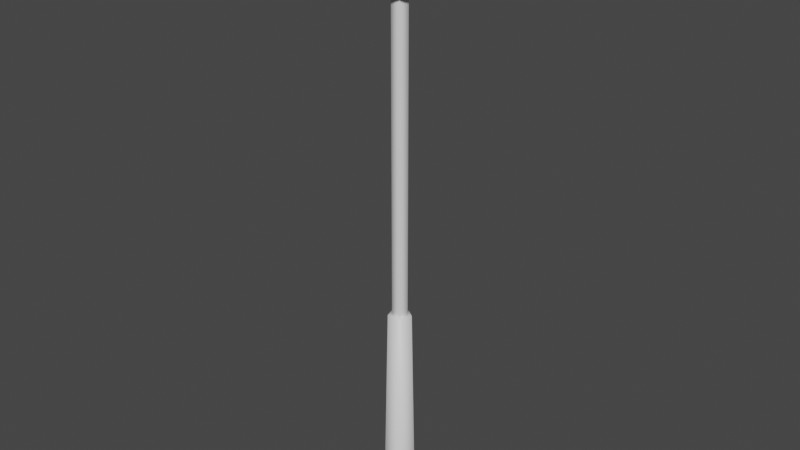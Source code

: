 # Source: light_street.blend  (saved by Blender 3.3.6; exported with 4.5.12 LTS)
import bpy
from mathutils import Matrix  # noqa: F401  (used for matrix-valued properties, if any)

bpy.ops.wm.read_factory_settings(use_empty=True)
scene = bpy.context.scene
scene.name = 'Scene'

# ---- collections
col_collection = bpy.data.collections.new('Collection'); scene.collection.children.link(col_collection)

# ---- materials (node trees are filled in below, after node groups)
mat_metall_frozen = bpy.data.materials.new('metall_frozen')
mat_metall_frozen.use_transparent_shadow = False
mat_light = bpy.data.materials.new('light')
mat_light.use_transparent_shadow = False

# ---- material node trees
mat_metall_frozen.use_nodes = True; mat_metall_frozen.node_tree.nodes.clear()
_N = mat_metall_frozen.node_tree.nodes; _L = mat_metall_frozen.node_tree.links
n0 = _N.new('ShaderNodeBsdfPrincipled'); n0.name = 'Principled BSDF'; n0.location = (10, 300)
n0.distribution = 'GGX'
n0.subsurface_method = 'RANDOM_WALK_SKIN'
n0.inputs[3].default_value = 1.45
n0.inputs[27].default_value = (0.0, 0.0, 0.0, 1.0)
n0.inputs[28].default_value = 1.0
n1 = _N.new('ShaderNodeOutputMaterial'); n1.name = 'Material Output'; n1.location = (300, 300)
_L.new(n0.outputs[0], n1.inputs[0])
n1.is_active_output = True
mat_light.use_nodes = True; mat_light.node_tree.nodes.clear()
_N = mat_light.node_tree.nodes; _L = mat_light.node_tree.links
n0 = _N.new('ShaderNodeBsdfPrincipled'); n0.name = 'Principled BSDF'; n0.location = (10, 300)
n0.distribution = 'GGX'
n0.subsurface_method = 'RANDOM_WALK_SKIN'
n0.inputs[3].default_value = 1.45
n0.inputs[27].default_value = (0.0, 0.0, 0.0, 1.0)
n0.inputs[28].default_value = 1.0
n1 = _N.new('ShaderNodeOutputMaterial'); n1.name = 'Material Output'; n1.location = (300, 300)
_L.new(n0.outputs[0], n1.inputs[0])
n1.is_active_output = True

# ---- world
world_world = bpy.data.worlds.new('World'); scene.world = world_world
world_world.use_nodes = True; world_world.node_tree.nodes.clear()
_N = world_world.node_tree.nodes; _L = world_world.node_tree.links
n0 = _N.new('ShaderNodeOutputWorld'); n0.name = 'World Output'; n0.location = (300, 300)
n1 = _N.new('ShaderNodeBackground'); n1.name = 'Background'; n1.location = (10, 300)
n1.inputs[0].default_value = (0.05088, 0.05088, 0.05088, 1.0)
_L.new(n1.outputs[0], n0.inputs[0])
n0.is_active_output = True
world_world.color = (0.05088, 0.05088, 0.05088)
world_world.use_sun_shadow = False
world_world.sun_shadow_jitter_overblur = 0.0

# ---- meshes
me_cylinder = bpy.data.meshes.new('Cylinder')
me_cylinder.from_pydata([(-1.963e-08, 0.07018, -0.01956), (-1.996e-08, 0.05168, 0.8893), (0.06675, 0.02169, -0.01956), (0.04915, 0.01597, 0.8893), (0.04125, -0.05678, -0.01956), (0.03038, -0.04181, 0.8893), (-0.04125, -0.05678, -0.01956), (-0.03038, -0.04181, 0.8893), (-0.06675, 0.02169, -0.01956), (-0.04915, 0.01597, 0.8893), (-1.341e-08, 0.03362, 0.885), (-1.341e-08, 0.03362, 2.265), (0.03197, 0.01039, 0.885), (0.03197, 0.01039, 2.265), (0.01976, -0.0272, 0.885), (0.01976, -0.0272, 2.265), (-0.01976, -0.0272, 0.885), (-0.01976, -0.0272, 2.265), (-0.03197, 0.01039, 0.885), (-0.03197, 0.01039, 2.265), (5.106e-08, 0.1778, 2.495), (5.106e-08, 0.1924, 2.421), (5.106e-08, 0.1778, 2.348), (5.106e-08, 0.07364, 2.243), (0.02818, 0.06803, 2.599), (0.05207, 0.1257, 2.557), (0.06803, 0.1642, 2.495), (0.07364, 0.1778, 2.421), (0.06803, 0.1642, 2.348), (0.05207, 0.1257, 2.285), (0.02818, 0.06803, 2.243), (0.05207, 0.05207, 2.599), (0.09621, 0.09621, 2.557), (0.1257, 0.1257, 2.495), (0.1361, 0.1361, 2.421), (0.1257, 0.1257, 2.348), (0.09621, 0.09621, 2.285), (0.05207, 0.05207, 2.243), (0.06803, 0.02818, 2.599), (0.1257, 0.05207, 2.557), (0.1642, 0.06803, 2.495), (0.1778, 0.07364, 2.421), (0.1642, 0.06803, 2.348), (0.1257, 0.05207, 2.285), (0.06803, 0.02818, 2.243), (0.07364, 6.957e-08, 2.599), (0.1361, 6.097e-08, 2.557), (0.1778, 5.523e-08, 2.495), (0.1924, 4.95e-08, 2.421), (0.1778, 5.523e-08, 2.348), (0.1361, 6.097e-08, 2.285), (0.07364, 6.957e-08, 2.243), (0.06803, -0.02818, 2.599), (0.1257, -0.05207, 2.557), (0.1642, -0.06803, 2.495), (0.1778, -0.07364, 2.421), (0.1642, -0.06803, 2.348), (0.1257, -0.05207, 2.285), (0.06803, -0.02818, 2.243), (0.05207, -0.05207, 2.599), (0.09621, -0.09621, 2.557), (0.1257, -0.1257, 2.495), (0.1361, -0.1361, 2.421), (0.1257, -0.1257, 2.348), (0.09621, -0.09621, 2.285), (0.05207, -0.05207, 2.243), (0.02818, -0.06803, 2.599), (0.05207, -0.1257, 2.557), (0.06803, -0.1642, 2.495), (0.07364, -0.1778, 2.421), (0.06803, -0.1642, 2.348), (0.05207, -0.1257, 2.285), (0.02818, -0.06803, 2.243), (2.812e-08, -0.07364, 2.599), (8.049e-09, -0.1361, 2.557), (5.182e-09, -0.1778, 2.495), (-1.776e-08, -0.1924, 2.421), (5.182e-09, -0.1778, 2.348), (8.049e-09, -0.1361, 2.285), (2.812e-08, -0.07364, 2.243), (5.106e-08, 7.817e-08, 2.229), (5.106e-08, 7.817e-08, 2.614), (-0.02818, -0.06803, 2.599), (-0.05207, -0.1257, 2.557), (-0.06803, -0.1642, 2.495), (-0.07364, -0.1778, 2.421), (-0.06803, -0.1642, 2.348), (-0.05207, -0.1257, 2.285), (-0.02818, -0.06803, 2.243), (-0.05207, -0.05207, 2.599), (-0.09621, -0.09621, 2.557), (-0.1257, -0.1257, 2.495), (-0.1361, -0.1361, 2.421), (-0.1257, -0.1257, 2.348), (-0.09621, -0.09621, 2.285), (-0.05207, -0.05207, 2.243), (-0.06803, -0.02818, 2.599), (-0.1257, -0.05207, 2.557), (-0.1642, -0.06803, 2.495), (-0.1778, -0.07364, 2.421), (-0.1642, -0.06803, 2.348), (-0.1257, -0.05207, 2.285), (-0.06803, -0.02818, 2.243), (-0.07364, 1.126e-07, 2.599), (-0.1361, 1.413e-07, 2.557), (-0.1778, 1.47e-07, 2.495), (-0.1924, 1.757e-07, 2.421), (-0.1778, 1.47e-07, 2.348), (-0.1361, 1.413e-07, 2.285), (-0.07364, 1.126e-07, 2.243), (-0.06803, 0.02818, 2.599), (-0.1257, 0.05207, 2.557), (-0.1642, 0.06803, 2.495), (-0.1778, 0.07364, 2.421), (-0.1642, 0.06803, 2.348), (-0.1257, 0.05207, 2.285), (-0.06803, 0.02818, 2.243), (-0.05207, 0.05207, 2.599), (-0.09621, 0.09621, 2.557), (-0.1257, 0.1257, 2.495), (-0.1361, 0.1361, 2.421), (-0.1257, 0.1257, 2.348), (-0.09621, 0.09621, 2.285), (-0.05207, 0.05207, 2.243), (-0.02818, 0.06803, 2.599), (-0.05207, 0.1257, 2.557), (-0.06803, 0.1642, 2.495), (-0.07364, 0.1778, 2.421), (-0.06803, 0.1642, 2.348), (-0.05207, 0.1257, 2.285), (-0.02818, 0.06803, 2.243), (9.694e-08, 0.07364, 2.599), (1.371e-07, 0.1361, 2.557), (1.371e-07, 0.1361, 2.285)], [], [(0, 1, 3, 2), (2, 3, 5, 4), (4, 5, 7, 6), (3, 1, 9, 7, 5), (6, 7, 9, 8), (8, 9, 1, 0), (10, 11, 13, 12), (12, 13, 15, 14), (14, 15, 17, 16), (16, 17, 19, 18), (18, 19, 11, 10), (23, 133, 29, 30), (22, 21, 27, 28), (20, 132, 25, 26), (131, 81, 24), (80, 23, 30), (133, 22, 28, 29), (21, 20, 26, 27), (132, 131, 24, 25), (26, 25, 32, 33), (24, 81, 31), (80, 30, 37), (29, 28, 35, 36), (27, 26, 33, 34), (25, 24, 31, 32), (30, 29, 36, 37), (28, 27, 34, 35), (80, 37, 44), (36, 35, 42, 43), (34, 33, 40, 41), (32, 31, 38, 39), (37, 36, 43, 44), (35, 34, 41, 42), (33, 32, 39, 40), (31, 81, 38), (39, 38, 45, 46), (44, 43, 50, 51), (42, 41, 48, 49), (40, 39, 46, 47), (38, 81, 45), (80, 44, 51), (43, 42, 49, 50), (41, 40, 47, 48), (51, 50, 57, 58), (49, 48, 55, 56), (47, 46, 53, 54), (45, 81, 52), (80, 51, 58), (50, 49, 56, 57), (48, 47, 54, 55), (46, 45, 52, 53), (52, 81, 59), (80, 58, 65), (57, 56, 63, 64), (55, 54, 61, 62), (53, 52, 59, 60), (58, 57, 64, 65), (56, 55, 62, 63), (54, 53, 60, 61), (64, 63, 70, 71), (62, 61, 68, 69), (60, 59, 66, 67), (65, 64, 71, 72), (63, 62, 69, 70), (61, 60, 67, 68), (59, 81, 66), (80, 65, 72), (72, 71, 78, 79), (70, 69, 76, 77), (68, 67, 74, 75), (66, 81, 73), (80, 72, 79), (71, 70, 77, 78), (69, 68, 75, 76), (67, 66, 73, 74), (77, 76, 85, 86), (75, 74, 83, 84), (73, 81, 82), (80, 79, 88), (78, 77, 86, 87), (76, 75, 84, 85), (74, 73, 82, 83), (79, 78, 87, 88), (80, 88, 95), (87, 86, 93, 94), (85, 84, 91, 92), (83, 82, 89, 90), (88, 87, 94, 95), (86, 85, 92, 93), (84, 83, 90, 91), (82, 81, 89), (92, 91, 98, 99), (90, 89, 96, 97), (95, 94, 101, 102), (93, 92, 99, 100), (91, 90, 97, 98), (89, 81, 96), (80, 95, 102), (94, 93, 100, 101), (102, 101, 108, 109), (100, 99, 106, 107), (98, 97, 104, 105), (96, 81, 103), (80, 102, 109), (101, 100, 107, 108), (99, 98, 105, 106), (97, 96, 103, 104), (105, 104, 111, 112), (103, 81, 110), (80, 109, 116), (108, 107, 114, 115), (106, 105, 112, 113), (104, 103, 110, 111), (109, 108, 115, 116), (107, 106, 113, 114), (80, 116, 123), (115, 114, 121, 122), (113, 112, 119, 120), (111, 110, 117, 118), (116, 115, 122, 123), (114, 113, 120, 121), (112, 111, 118, 119), (110, 81, 117), (118, 117, 124, 125), (123, 122, 129, 130), (121, 120, 127, 128), (119, 118, 125, 126), (117, 81, 124), (80, 123, 130), (122, 121, 128, 129), (120, 119, 126, 127), (130, 129, 133, 23), (128, 127, 21, 22), (126, 125, 132, 20), (124, 81, 131), (80, 130, 23), (129, 128, 22, 133), (127, 126, 20, 21), (125, 124, 131, 132)])
me_cylinder.polygons.foreach_set('use_smooth', [True] * 139)
me_cylinder.polygons.foreach_set('material_index', [0, 0, 0, 0, 0, 0, 0, 0, 0, 0, 0, 1, 1, 1, 1, 1, 1, 1, 1, 1, 1, 1, 1, 1, 1, 1, 1, 1, 1, 1, 1, 1, 1, 1, 1, 1, 1, 1, 1, 1, 1, 1, 1, 1, 1, 1, 1, 1, 1, 1, 1, 1, 1, 1, 1, 1, 1, 1, 1, 1, 1, 1, 1, 1, 1, 1, 1, 1, 1, 1, 1, 1, 1, 1, 1, 1, 1, 1, 1, 1, 1, 1, 1, 1, 1, 1, 1, 1, 1, 1, 1, 1, 1, 1, 1, 1, 1, 1, 1, 1, 1, 1, 1, 1, 1, 1, 1, 1, 1, 1, 1, 1, 1, 1, 1, 1, 1, 1, 1, 1, 1, 1, 1, 1, 1, 1, 1, 1, 1, 1, 1, 1, 1, 1, 1, 1, 1, 1, 1])
_uv = me_cylinder.uv_layers.new(name='UVMap')
_uv.uv.foreach_set('vector', [0.6619, 0.1196, 0.003249, 0.1275, 0.002196, 0.08345, 0.6605, 0.05981, 0.6605, 0.05981, 0.002196, 0.08345, 8.925e-05, 0.03948, 0.6576, 8.925e-05, 0.6576, 0.2989, 8.925e-05, 0.2595, 0.002196, 0.2155, 0.6605, 0.2391, 0.06784, 0.456, 0.06784, 0.5001, 0.02597, 0.5137, 8.925e-05, 0.478, 0.02597, 0.4424, 0.6605, 0.2391, 0.002196, 0.2155, 0.003249, 0.1715, 0.6619, 0.1794, 0.6619, 0.1794, 0.003249, 0.1715, 0.003249, 0.1275, 0.6619, 0.1196, 0.9999, 0.3563, 8.925e-05, 0.3563, 8.925e-05, 0.3277, 0.9999, 0.3277, 0.9999, 0.3277, 8.925e-05, 0.3277, 8.925e-05, 0.299, 0.9999, 0.299, 0.9999, 0.4422, 8.925e-05, 0.4422, 8.925e-05, 0.4136, 0.9999, 0.4136, 0.9999, 0.4136, 8.925e-05, 0.4136, 8.925e-05, 0.385, 0.9999, 0.385, 0.9999, 0.385, 8.925e-05, 0.385, 8.925e-05, 0.3563, 0.9999, 0.3563, 0.75, 0.125, 0.75, 0.25, 0.6875, 0.25, 0.6875, 0.125, 0.75, 0.375, 0.75, 0.5, 0.6875, 0.5, 0.6875, 0.375, 0.75, 0.625, 0.75, 0.75, 0.6875, 0.75, 0.6875, 0.625, 0.75, 0.875, 0.7187, 1.0, 0.6875, 0.875, 0.7188, 0.0, 0.75, 0.125, 0.6875, 0.125, 0.75, 0.25, 0.75, 0.375, 0.6875, 0.375, 0.6875, 0.25, 0.75, 0.5, 0.75, 0.625, 0.6875, 0.625, 0.6875, 0.5, 0.75, 0.75, 0.75, 0.875, 0.6875, 0.875, 0.6875, 0.75, 0.6875, 0.625, 0.6875, 0.75, 0.625, 0.75, 0.625, 0.625, 0.6875, 0.875, 0.6562, 1.0, 0.625, 0.875, 0.6562, 0.0, 0.6875, 0.125, 0.625, 0.125, 0.6875, 0.25, 0.6875, 0.375, 0.625, 0.375, 0.625, 0.25, 0.6875, 0.5, 0.6875, 0.625, 0.625, 0.625, 0.625, 0.5, 0.6875, 0.75, 0.6875, 0.875, 0.625, 0.875, 0.625, 0.75, 0.6875, 0.125, 0.6875, 0.25, 0.625, 0.25, 0.625, 0.125, 0.6875, 0.375, 0.6875, 0.5, 0.625, 0.5, 0.625, 0.375, 0.5938, 0.0, 0.625, 0.125, 0.5625, 0.125, 0.625, 0.25, 0.625, 0.375, 0.5625, 0.375, 0.5625, 0.25, 0.625, 0.5, 0.625, 0.625, 0.5625, 0.625, 0.5625, 0.5, 0.625, 0.75, 0.625, 0.875, 0.5625, 0.875, 0.5625, 0.75, 0.625, 0.125, 0.625, 0.25, 0.5625, 0.25, 0.5625, 0.125, 0.625, 0.375, 0.625, 0.5, 0.5625, 0.5, 0.5625, 0.375, 0.625, 0.625, 0.625, 0.75, 0.5625, 0.75, 0.5625, 0.625, 0.625, 0.875, 0.5938, 1.0, 0.5625, 0.875, 0.5625, 0.75, 0.5625, 0.875, 0.5, 0.875, 0.5, 0.75, 0.5625, 0.125, 0.5625, 0.25, 0.5, 0.25, 0.5, 0.125, 0.5625, 0.375, 0.5625, 0.5, 0.5, 0.5, 0.5, 0.375, 0.5625, 0.625, 0.5625, 0.75, 0.5, 0.75, 0.5, 0.625, 0.5625, 0.875, 0.5312, 1.0, 0.5, 0.875, 0.5312, 0.0, 0.5625, 0.125, 0.5, 0.125, 0.5625, 0.25, 0.5625, 0.375, 0.5, 0.375, 0.5, 0.25, 0.5625, 0.5, 0.5625, 0.625, 0.5, 0.625, 0.5, 0.5, 0.5, 0.125, 0.5, 0.25, 0.4375, 0.25, 0.4375, 0.125, 0.5, 0.375, 0.5, 0.5, 0.4375, 0.5, 0.4375, 0.375, 0.5, 0.625, 0.5, 0.75, 0.4375, 0.75, 0.4375, 0.625, 0.5, 0.875, 0.4687, 1.0, 0.4375, 0.875, 0.4687, 0.0, 0.5, 0.125, 0.4375, 0.125, 0.5, 0.25, 0.5, 0.375, 0.4375, 0.375, 0.4375, 0.25, 0.5, 0.5, 0.5, 0.625, 0.4375, 0.625, 0.4375, 0.5, 0.5, 0.75, 0.5, 0.875, 0.4375, 0.875, 0.4375, 0.75, 0.4375, 0.875, 0.4062, 1.0, 0.375, 0.875, 0.4062, 0.0, 0.4375, 0.125, 0.375, 0.125, 0.4375, 0.25, 0.4375, 0.375, 0.375, 0.375, 0.375, 0.25, 0.4375, 0.5, 0.4375, 0.625, 0.375, 0.625, 0.375, 0.5, 0.4375, 0.75, 0.4375, 0.875, 0.375, 0.875, 0.375, 0.75, 0.4375, 0.125, 0.4375, 0.25, 0.375, 0.25, 0.375, 0.125, 0.4375, 0.375, 0.4375, 0.5, 0.375, 0.5, 0.375, 0.375, 0.4375, 0.625, 0.4375, 0.75, 0.375, 0.75, 0.375, 0.625, 0.375, 0.25, 0.375, 0.375, 0.3125, 0.375, 0.3125, 0.25, 0.375, 0.5, 0.375, 0.625, 0.3125, 0.625, 0.3125, 0.5, 0.375, 0.75, 0.375, 0.875, 0.3125, 0.875, 0.3125, 0.75, 0.375, 0.125, 0.375, 0.25, 0.3125, 0.25, 0.3125, 0.125, 0.375, 0.375, 0.375, 0.5, 0.3125, 0.5, 0.3125, 0.375, 0.375, 0.625, 0.375, 0.75, 0.3125, 0.75, 0.3125, 0.625, 0.375, 0.875, 0.3437, 1.0, 0.3125, 0.875, 0.3437, 0.0, 0.375, 0.125, 0.3125, 0.125, 0.3125, 0.125, 0.3125, 0.25, 0.25, 0.25, 0.25, 0.125, 0.3125, 0.375, 0.3125, 0.5, 0.25, 0.5, 0.25, 0.375, 0.3125, 0.625, 0.3125, 0.75, 0.25, 0.75, 0.25, 0.625, 0.3125, 0.875, 0.2812, 1.0, 0.25, 0.875, 0.2812, 0.0, 0.3125, 0.125, 0.25, 0.125, 0.3125, 0.25, 0.3125, 0.375, 0.25, 0.375, 0.25, 0.25, 0.3125, 0.5, 0.3125, 0.625, 0.25, 0.625, 0.25, 0.5, 0.3125, 0.75, 0.3125, 0.875, 0.25, 0.875, 0.25, 0.75, 0.25, 0.375, 0.25, 0.5, 0.1875, 0.5, 0.1875, 0.375, 0.25, 0.625, 0.25, 0.75, 0.1875, 0.75, 0.1875, 0.625, 0.25, 0.875, 0.2187, 1.0, 0.1875, 0.875, 0.2187, 0.0, 0.25, 0.125, 0.1875, 0.125, 0.25, 0.25, 0.25, 0.375, 0.1875, 0.375, 0.1875, 0.25, 0.25, 0.5, 0.25, 0.625, 0.1875, 0.625, 0.1875, 0.5, 0.25, 0.75, 0.25, 0.875, 0.1875, 0.875, 0.1875, 0.75, 0.25, 0.125, 0.25, 0.25, 0.1875, 0.25, 0.1875, 0.125, 0.1562, 0.0, 0.1875, 0.125, 0.125, 0.125, 0.1875, 0.25, 0.1875, 0.375, 0.125, 0.375, 0.125, 0.25, 0.1875, 0.5, 0.1875, 0.625, 0.125, 0.625, 0.125, 0.5, 0.1875, 0.75, 0.1875, 0.875, 0.125, 0.875, 0.125, 0.75, 0.1875, 0.125, 0.1875, 0.25, 0.125, 0.25, 0.125, 0.125, 0.1875, 0.375, 0.1875, 0.5, 0.125, 0.5, 0.125, 0.375, 0.1875, 0.625, 0.1875, 0.75, 0.125, 0.75, 0.125, 0.625, 0.1875, 0.875, 0.1562, 1.0, 0.125, 0.875, 0.125, 0.5, 0.125, 0.625, 0.0625, 0.625, 0.0625, 0.5, 0.125, 0.75, 0.125, 0.875, 0.0625, 0.875, 0.0625, 0.75, 0.125, 0.125, 0.125, 0.25, 0.0625, 0.25, 0.0625, 0.125, 0.125, 0.375, 0.125, 0.5, 0.0625, 0.5, 0.0625, 0.375, 0.125, 0.625, 0.125, 0.75, 0.0625, 0.75, 0.0625, 0.625, 0.125, 0.875, 0.09375, 1.0, 0.0625, 0.875, 0.09375, 0.0, 0.125, 0.125, 0.0625, 0.125, 0.125, 0.25, 0.125, 0.375, 0.0625, 0.375, 0.0625, 0.25, 0.0625, 0.125, 0.0625, 0.25, 0.0, 0.25, 0.0, 0.125, 0.0625, 0.375, 0.0625, 0.5, 0.0, 0.5, 0.0, 0.375, 0.0625, 0.625, 0.0625, 0.75, 0.0, 0.75, 0.0, 0.625, 0.0625, 0.875, 0.03125, 1.0, 0.0, 0.875, 0.03125, 0.0, 0.0625, 0.125, 0.0, 0.125, 0.0625, 0.25, 0.0625, 0.375, 0.0, 0.375, 0.0, 0.25, 0.0625, 0.5, 0.0625, 0.625, 0.0, 0.625, 0.0, 0.5, 0.0625, 0.75, 0.0625, 0.875, 0.0, 0.875, 0.0, 0.75, 1.0, 0.625, 1.0, 0.75, 0.9375, 0.75, 0.9375, 0.625, 1.0, 0.875, 0.9687, 1.0, 0.9375, 0.875, 0.9687, 0.0, 1.0, 0.125, 0.9375, 0.125, 1.0, 0.25, 1.0, 0.375, 0.9375, 0.375, 0.9375, 0.25, 1.0, 0.5, 1.0, 0.625, 0.9375, 0.625, 0.9375, 0.5, 1.0, 0.75, 1.0, 0.875, 0.9375, 0.875, 0.9375, 0.75, 1.0, 0.125, 1.0, 0.25, 0.9375, 0.25, 0.9375, 0.125, 1.0, 0.375, 1.0, 0.5, 0.9375, 0.5, 0.9375, 0.375, 0.9062, 0.0, 0.9375, 0.125, 0.875, 0.125, 0.9375, 0.25, 0.9375, 0.375, 0.875, 0.375, 0.875, 0.25, 0.9375, 0.5, 0.9375, 0.625, 0.875, 0.625, 0.875, 0.5, 0.9375, 0.75, 0.9375, 0.875, 0.875, 0.875, 0.875, 0.75, 0.9375, 0.125, 0.9375, 0.25, 0.875, 0.25, 0.875, 0.125, 0.9375, 0.375, 0.9375, 0.5, 0.875, 0.5, 0.875, 0.375, 0.9375, 0.625, 0.9375, 0.75, 0.875, 0.75, 0.875, 0.625, 0.9375, 0.875, 0.9062, 1.0, 0.875, 0.875, 0.875, 0.75, 0.875, 0.875, 0.8125, 0.875, 0.8125, 0.75, 0.875, 0.125, 0.875, 0.25, 0.8125, 0.25, 0.8125, 0.125, 0.875, 0.375, 0.875, 0.5, 0.8125, 0.5, 0.8125, 0.375, 0.875, 0.625, 0.875, 0.75, 0.8125, 0.75, 0.8125, 0.625, 0.875, 0.875, 0.8437, 1.0, 0.8125, 0.875, 0.8437, 0.0, 0.875, 0.125, 0.8125, 0.125, 0.875, 0.25, 0.875, 0.375, 0.8125, 0.375, 0.8125, 0.25, 0.875, 0.5, 0.875, 0.625, 0.8125, 0.625, 0.8125, 0.5, 0.8125, 0.125, 0.8125, 0.25, 0.75, 0.25, 0.75, 0.125, 0.8125, 0.375, 0.8125, 0.5, 0.75, 0.5, 0.75, 0.375, 0.8125, 0.625, 0.8125, 0.75, 0.75, 0.75, 0.75, 0.625, 0.8125, 0.875, 0.7812, 1.0, 0.75, 0.875, 0.7812, 0.0, 0.8125, 0.125, 0.75, 0.125, 0.8125, 0.25, 0.8125, 0.375, 0.75, 0.375, 0.75, 0.25, 0.8125, 0.5, 0.8125, 0.625, 0.75, 0.625, 0.75, 0.5, 0.8125, 0.75, 0.8125, 0.875, 0.75, 0.875, 0.75, 0.75])
me_cylinder.materials.append(mat_metall_frozen)
me_cylinder.materials.append(mat_light)
me_cylinder.update()

# ---- objects
ob_cylinder = bpy.data.objects.new('Cylinder', me_cylinder)

# ---- transforms, parenting, visibility, modifiers, constraints
ob_cylinder.location = (0.0, 0.0, 0.0)

# ---- collection membership
col_collection.objects.link(ob_cylinder)

# ---- scene / render settings (as saved in the file)
scene.frame_start = 1; scene.frame_end = 250; scene.frame_set(1)
scene.render.engine = 'BLENDER_EEVEE_NEXT'
scene.cycles.sampling_pattern = 'TABULATED_SOBOL'
scene.cycles.use_light_tree = False
scene.view_settings.view_transform = 'Filmic'
bpy.context.view_layer.update()

# ---- added for rendering (the .blend has no active camera and no usable light): camera, sun
cam_auto = bpy.data.cameras.new('AutoCamera')
cam_auto.lens = 50.0
cam_auto.sensor_width = 36.0
cam_auto.clip_end = 1000.0
ob_auto_camera = bpy.data.objects.new('AutoCamera', cam_auto)
scene.collection.objects.link(ob_auto_camera)
ob_auto_camera.location = (2.48774, -2.98528, 3.28719)
ob_auto_camera.rotation_euler = (1.09748, -7.21219e-08, 0.694738)
scene.camera = ob_auto_camera
light_auto_sun = bpy.data.lights.new('AutoSun', 'SUN')
light_auto_sun.energy = 3.0
light_auto_sun.angle = 0.0523599
ob_auto_sun = bpy.data.objects.new('AutoSun', light_auto_sun)
scene.collection.objects.link(ob_auto_sun)
ob_auto_sun.rotation_euler = (0.872665, 0.174533, 0.523599)
bpy.context.view_layer.update()
